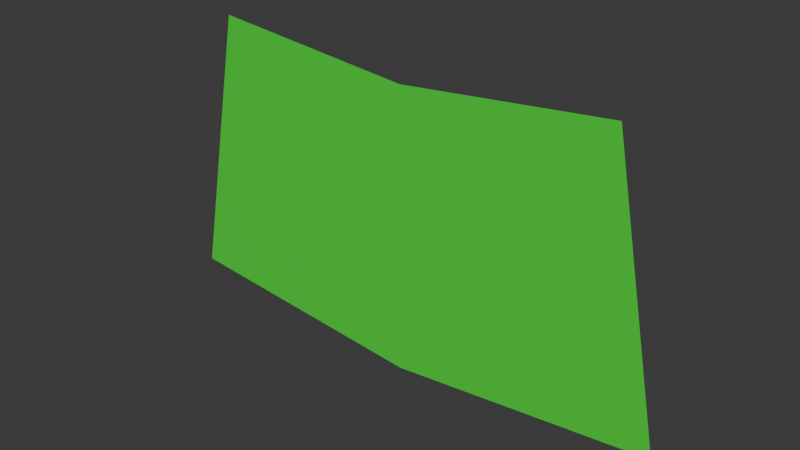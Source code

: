 # Source: Penalty_Small1.blend  (saved by Blender 4.3.34; exported with 4.5.12 LTS)
import bpy
from mathutils import Matrix  # noqa: F401  (used for matrix-valued properties, if any)

bpy.ops.wm.read_factory_settings(use_empty=True)
scene = bpy.context.scene
scene.name = 'Scene'

# ---- collections
col_collection = bpy.data.collections.new('Collection'); scene.collection.children.link(col_collection)

# ---- materials (node trees are filled in below, after node groups)
mat_white = bpy.data.materials.new('White')
mat_penalty1 = bpy.data.materials.new('Penalty1')

# ---- material node trees
mat_white.use_nodes = True; mat_white.node_tree.nodes.clear()
_N = mat_white.node_tree.nodes; _L = mat_white.node_tree.links
n0 = _N.new('ShaderNodeBsdfPrincipled'); n0.name = 'Principled BSDF'; n0.location = (10, 300)
n0.inputs[0].default_value = (0.712, 0.712, 0.712, 1.0)
n1 = _N.new('ShaderNodeOutputMaterial'); n1.name = 'Material Output'; n1.location = (300, 300)
_L.new(n0.outputs[0], n1.inputs[0])
n1.is_active_output = True
mat_penalty1.use_nodes = True; mat_penalty1.node_tree.nodes.clear()
_N = mat_penalty1.node_tree.nodes; _L = mat_penalty1.node_tree.links
n0 = _N.new('ShaderNodeBsdfPrincipled'); n0.name = 'Principled BSDF'; n0.location = (10, 300)
n0.inputs[0].default_value = (0.03691, 0.8002, 0.04006, 1.0)
n1 = _N.new('ShaderNodeOutputMaterial'); n1.name = 'Material Output'; n1.location = (300, 300)
_L.new(n0.outputs[0], n1.inputs[0])
n1.is_active_output = True

# ---- world
world_world = bpy.data.worlds.new('World'); scene.world = world_world
world_world.use_nodes = True; world_world.node_tree.nodes.clear()
_N = world_world.node_tree.nodes; _L = world_world.node_tree.links
n0 = _N.new('ShaderNodeOutputWorld'); n0.name = 'World Output'; n0.location = (300, 300)
n1 = _N.new('ShaderNodeBackground'); n1.name = 'Background'; n1.location = (10, 300)
n1.inputs[0].default_value = (0.05088, 0.05088, 0.05088, 1.0)
_L.new(n1.outputs[0], n0.inputs[0])
n0.is_active_output = True
world_world.color = (0.05088, 0.05088, 0.05088)
world_world.sun_shadow_jitter_overblur = 0.0

# ---- meshes
me_cylinder = bpy.data.meshes.new('Cylinder')
me_cylinder.from_pydata([(-1.463, 0.0, -7.356), (8.762e-06, 0.0, -7.5), (1.463, 0.0, -7.356), (-1.155, 0.0, -5.807), (8.643e-06, 0.0, -5.92), (1.155, 0.0, -5.807)], [], [(3, 0, 1, 4), (4, 1, 2, 5)])
me_cylinder.polygons.foreach_set('material_index', [1, 1])
_uv = me_cylinder.uv_layers.new(name='UVMap')
_uv.uv.foreach_set('vector', [0.0, 0.0, 0.0, 0.0, 0.0, 0.0, 0.0, 0.0, 0.0, 0.0, 0.0, 0.0, 0.0, 0.0, 0.0, 0.0])
me_cylinder.materials.append(mat_white)
me_cylinder.materials.append(mat_penalty1)
me_cylinder.update()

# ---- objects
ob_cylinder = bpy.data.objects.new('Cylinder', me_cylinder)

# ---- transforms, parenting, visibility, modifiers, constraints
ob_cylinder.location = (0.0, 0.0, 0.0)

# ---- collection membership
col_collection.objects.link(ob_cylinder)

# ---- scene / render settings (as saved in the file)
scene.frame_start = 1; scene.frame_end = 250; scene.frame_set(1)
scene.render.engine = 'BLENDER_EEVEE_NEXT'
bpy.context.view_layer.update()

# ---- added for rendering (the .blend has no active camera and no usable light): camera, sun
cam_auto = bpy.data.cameras.new('AutoCamera')
cam_auto.lens = 50.0
cam_auto.sensor_width = 36.0
cam_auto.clip_end = 1000.0
ob_auto_camera = bpy.data.objects.new('AutoCamera', cam_auto)
scene.collection.objects.link(ob_auto_camera)
ob_auto_camera.location = (3.12822, -3.75386, -4.15069)
ob_auto_camera.rotation_euler = (1.09748, -7.21219e-08, 0.694738)
scene.camera = ob_auto_camera
light_auto_sun = bpy.data.lights.new('AutoSun', 'SUN')
light_auto_sun.energy = 3.0
light_auto_sun.angle = 0.0523599
ob_auto_sun = bpy.data.objects.new('AutoSun', light_auto_sun)
scene.collection.objects.link(ob_auto_sun)
ob_auto_sun.rotation_euler = (0.872665, 0.174533, 0.523599)
bpy.context.view_layer.update()
